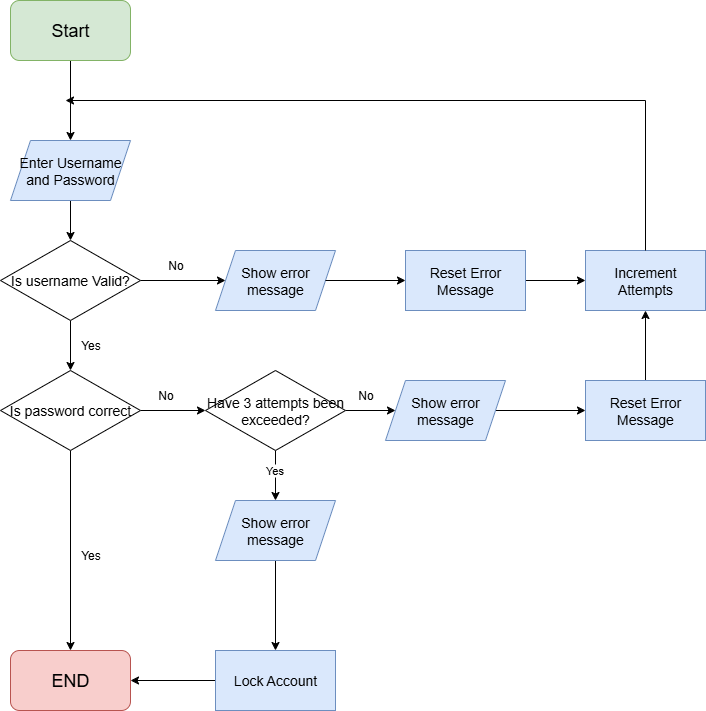

The diagram above was exported from draw.io. Its source (the exported page's mxGraphModel, read from the mxfile embedded in the PNG):
<mxGraphModel dx="1426" dy="897" grid="1" gridSize="10" guides="1" tooltips="1" connect="1" arrows="1" fold="1" page="1" pageScale="1" pageWidth="850" pageHeight="1100" math="0" shadow="0">
  <root>
    <mxCell id="0" />
    <mxCell id="1" parent="0" />
    <mxCell id="CMf2YLsV309yIOuE54vv-31" value="" style="edgeStyle=orthogonalEdgeStyle;rounded=0;orthogonalLoop=1;jettySize=auto;html=1;" edge="1" parent="1" source="CMf2YLsV309yIOuE54vv-19" target="CMf2YLsV309yIOuE54vv-20">
      <mxGeometry relative="1" as="geometry" />
    </mxCell>
    <mxCell id="CMf2YLsV309yIOuE54vv-19" value="&lt;span style=&quot;font-size: 14px;&quot;&gt;Enter Username and Password&lt;/span&gt;" style="rounded=0;whiteSpace=wrap;html=1;fillColor=#dae8fc;strokeColor=#6c8ebf;shape=parallelogram;perimeter=parallelogramPerimeter;fixedSize=1;" vertex="1" parent="1">
      <mxGeometry x="365" y="200" width="120" height="60" as="geometry" />
    </mxCell>
    <mxCell id="CMf2YLsV309yIOuE54vv-32" style="edgeStyle=orthogonalEdgeStyle;rounded=0;orthogonalLoop=1;jettySize=auto;html=1;entryX=0.5;entryY=0;entryDx=0;entryDy=0;" edge="1" parent="1" source="CMf2YLsV309yIOuE54vv-20" target="CMf2YLsV309yIOuE54vv-23">
      <mxGeometry relative="1" as="geometry" />
    </mxCell>
    <mxCell id="CMf2YLsV309yIOuE54vv-39" style="edgeStyle=orthogonalEdgeStyle;rounded=0;orthogonalLoop=1;jettySize=auto;html=1;entryX=0;entryY=0.5;entryDx=0;entryDy=0;" edge="1" parent="1" source="CMf2YLsV309yIOuE54vv-20" target="CMf2YLsV309yIOuE54vv-64">
      <mxGeometry relative="1" as="geometry">
        <mxPoint x="560" y="340" as="targetPoint" />
      </mxGeometry>
    </mxCell>
    <mxCell id="CMf2YLsV309yIOuE54vv-20" value="&lt;font style=&quot;font-size: 14px;&quot;&gt;Is username Valid?&lt;/font&gt;" style="rhombus;whiteSpace=wrap;html=1;" vertex="1" parent="1">
      <mxGeometry x="355" y="300" width="140" height="80" as="geometry" />
    </mxCell>
    <mxCell id="CMf2YLsV309yIOuE54vv-22" value="&lt;font style=&quot;font-size: 14px;&quot;&gt;Increment Attempts&lt;/font&gt;" style="rounded=0;whiteSpace=wrap;html=1;fillColor=#dae8fc;strokeColor=#6c8ebf;" vertex="1" parent="1">
      <mxGeometry x="940" y="310" width="120" height="60" as="geometry" />
    </mxCell>
    <mxCell id="CMf2YLsV309yIOuE54vv-43" style="edgeStyle=orthogonalEdgeStyle;rounded=0;orthogonalLoop=1;jettySize=auto;html=1;entryX=0.5;entryY=0;entryDx=0;entryDy=0;" edge="1" parent="1" source="CMf2YLsV309yIOuE54vv-23" target="CMf2YLsV309yIOuE54vv-54">
      <mxGeometry relative="1" as="geometry">
        <mxPoint x="440" y="650" as="targetPoint" />
      </mxGeometry>
    </mxCell>
    <mxCell id="CMf2YLsV309yIOuE54vv-74" style="edgeStyle=orthogonalEdgeStyle;rounded=0;orthogonalLoop=1;jettySize=auto;html=1;entryX=0;entryY=0.5;entryDx=0;entryDy=0;" edge="1" parent="1" source="CMf2YLsV309yIOuE54vv-23" target="CMf2YLsV309yIOuE54vv-72">
      <mxGeometry relative="1" as="geometry" />
    </mxCell>
    <mxCell id="CMf2YLsV309yIOuE54vv-23" value="&lt;font style=&quot;font-size: 14px;&quot;&gt;Is password correct&lt;/font&gt;" style="rhombus;whiteSpace=wrap;html=1;" vertex="1" parent="1">
      <mxGeometry x="355" y="430" width="140" height="80" as="geometry" />
    </mxCell>
    <mxCell id="CMf2YLsV309yIOuE54vv-95" style="edgeStyle=orthogonalEdgeStyle;rounded=0;orthogonalLoop=1;jettySize=auto;html=1;exitX=0.5;exitY=0;exitDx=0;exitDy=0;entryX=0.5;entryY=1;entryDx=0;entryDy=0;" edge="1" parent="1" source="CMf2YLsV309yIOuE54vv-27" target="CMf2YLsV309yIOuE54vv-22">
      <mxGeometry relative="1" as="geometry" />
    </mxCell>
    <mxCell id="CMf2YLsV309yIOuE54vv-27" value="&lt;font style=&quot;font-size: 14px;&quot;&gt;Reset Error Message&lt;/font&gt;" style="rounded=0;whiteSpace=wrap;html=1;fillColor=#dae8fc;strokeColor=#6c8ebf;" vertex="1" parent="1">
      <mxGeometry x="940" y="440" width="120" height="60" as="geometry" />
    </mxCell>
    <mxCell id="CMf2YLsV309yIOuE54vv-30" style="edgeStyle=orthogonalEdgeStyle;rounded=0;orthogonalLoop=1;jettySize=auto;html=1;entryX=0.5;entryY=0;entryDx=0;entryDy=0;" edge="1" parent="1" source="CMf2YLsV309yIOuE54vv-29" target="CMf2YLsV309yIOuE54vv-19">
      <mxGeometry relative="1" as="geometry" />
    </mxCell>
    <mxCell id="CMf2YLsV309yIOuE54vv-29" value="&lt;font style=&quot;font-size: 18px;&quot;&gt;Start&lt;/font&gt;" style="rounded=1;whiteSpace=wrap;html=1;fillColor=#d5e8d4;strokeColor=#82b366;" vertex="1" parent="1">
      <mxGeometry x="365" y="60" width="120" height="60" as="geometry" />
    </mxCell>
    <mxCell id="CMf2YLsV309yIOuE54vv-36" value="" style="endArrow=none;html=1;rounded=0;exitX=0.5;exitY=0;exitDx=0;exitDy=0;" edge="1" parent="1" source="CMf2YLsV309yIOuE54vv-22">
      <mxGeometry width="50" height="50" relative="1" as="geometry">
        <mxPoint x="790" y="300" as="sourcePoint" />
        <mxPoint x="1000" y="160" as="targetPoint" />
      </mxGeometry>
    </mxCell>
    <mxCell id="CMf2YLsV309yIOuE54vv-38" value="" style="endArrow=classic;html=1;rounded=0;" edge="1" parent="1">
      <mxGeometry width="50" height="50" relative="1" as="geometry">
        <mxPoint x="1000" y="160" as="sourcePoint" />
        <mxPoint x="420" y="160" as="targetPoint" />
      </mxGeometry>
    </mxCell>
    <mxCell id="CMf2YLsV309yIOuE54vv-54" value="&lt;font style=&quot;font-size: 18px;&quot;&gt;END&lt;/font&gt;" style="rounded=1;whiteSpace=wrap;html=1;fillColor=#f8cecc;strokeColor=#b85450;" vertex="1" parent="1">
      <mxGeometry x="365" y="710" width="120" height="60" as="geometry" />
    </mxCell>
    <mxCell id="CMf2YLsV309yIOuE54vv-55" value="No" style="text;html=1;align=center;verticalAlign=middle;resizable=0;points=[];autosize=1;strokeColor=none;fillColor=none;" vertex="1" parent="1">
      <mxGeometry x="510" y="310" width="40" height="30" as="geometry" />
    </mxCell>
    <mxCell id="CMf2YLsV309yIOuE54vv-56" value="No" style="text;html=1;align=center;verticalAlign=middle;resizable=0;points=[];autosize=1;strokeColor=none;fillColor=none;" vertex="1" parent="1">
      <mxGeometry x="500" y="440" width="40" height="30" as="geometry" />
    </mxCell>
    <mxCell id="CMf2YLsV309yIOuE54vv-58" value="Yes" style="text;html=1;align=center;verticalAlign=middle;resizable=0;points=[];autosize=1;strokeColor=none;fillColor=none;" vertex="1" parent="1">
      <mxGeometry x="425" y="600" width="40" height="30" as="geometry" />
    </mxCell>
    <mxCell id="CMf2YLsV309yIOuE54vv-60" value="Yes" style="text;html=1;align=center;verticalAlign=middle;resizable=0;points=[];autosize=1;strokeColor=none;fillColor=none;" vertex="1" parent="1">
      <mxGeometry x="425" y="390" width="40" height="30" as="geometry" />
    </mxCell>
    <mxCell id="CMf2YLsV309yIOuE54vv-85" style="edgeStyle=orthogonalEdgeStyle;rounded=0;orthogonalLoop=1;jettySize=auto;html=1;entryX=1;entryY=0.5;entryDx=0;entryDy=0;" edge="1" parent="1" source="CMf2YLsV309yIOuE54vv-63" target="CMf2YLsV309yIOuE54vv-54">
      <mxGeometry relative="1" as="geometry" />
    </mxCell>
    <mxCell id="CMf2YLsV309yIOuE54vv-63" value="&lt;font style=&quot;font-size: 14px;&quot;&gt;Lock Account&lt;/font&gt;" style="rounded=0;whiteSpace=wrap;html=1;fillColor=#dae8fc;strokeColor=#6c8ebf;" vertex="1" parent="1">
      <mxGeometry x="570" y="710" width="120" height="60" as="geometry" />
    </mxCell>
    <mxCell id="CMf2YLsV309yIOuE54vv-68" style="edgeStyle=orthogonalEdgeStyle;rounded=0;orthogonalLoop=1;jettySize=auto;html=1;entryX=0;entryY=0.5;entryDx=0;entryDy=0;" edge="1" parent="1" source="CMf2YLsV309yIOuE54vv-86" target="CMf2YLsV309yIOuE54vv-22">
      <mxGeometry relative="1" as="geometry" />
    </mxCell>
    <mxCell id="CMf2YLsV309yIOuE54vv-64" value="&lt;font style=&quot;font-size: 14px;&quot;&gt;Show error message&lt;/font&gt;" style="rounded=0;whiteSpace=wrap;html=1;fillColor=#dae8fc;strokeColor=#6c8ebf;shape=parallelogram;perimeter=parallelogramPerimeter;fixedSize=1;" vertex="1" parent="1">
      <mxGeometry x="570" y="310" width="120" height="60" as="geometry" />
    </mxCell>
    <mxCell id="CMf2YLsV309yIOuE54vv-79" style="edgeStyle=orthogonalEdgeStyle;rounded=0;orthogonalLoop=1;jettySize=auto;html=1;entryX=0.5;entryY=0;entryDx=0;entryDy=0;" edge="1" parent="1" source="CMf2YLsV309yIOuE54vv-72" target="CMf2YLsV309yIOuE54vv-76">
      <mxGeometry relative="1" as="geometry" />
    </mxCell>
    <mxCell id="CMf2YLsV309yIOuE54vv-83" value="Yes" style="edgeLabel;html=1;align=center;verticalAlign=middle;resizable=0;points=[];" vertex="1" connectable="0" parent="CMf2YLsV309yIOuE54vv-79">
      <mxGeometry x="-0.24" y="-2" relative="1" as="geometry">
        <mxPoint as="offset" />
      </mxGeometry>
    </mxCell>
    <mxCell id="CMf2YLsV309yIOuE54vv-81" style="edgeStyle=orthogonalEdgeStyle;rounded=0;orthogonalLoop=1;jettySize=auto;html=1;" edge="1" parent="1" source="CMf2YLsV309yIOuE54vv-72" target="CMf2YLsV309yIOuE54vv-80">
      <mxGeometry relative="1" as="geometry" />
    </mxCell>
    <mxCell id="CMf2YLsV309yIOuE54vv-72" value="&lt;font style=&quot;font-size: 14px;&quot;&gt;Have 3 attempts been exceeded?&lt;/font&gt;" style="rhombus;whiteSpace=wrap;html=1;" vertex="1" parent="1">
      <mxGeometry x="560" y="430" width="140" height="80" as="geometry" />
    </mxCell>
    <mxCell id="CMf2YLsV309yIOuE54vv-78" style="edgeStyle=orthogonalEdgeStyle;rounded=0;orthogonalLoop=1;jettySize=auto;html=1;entryX=0.5;entryY=0;entryDx=0;entryDy=0;" edge="1" parent="1" source="CMf2YLsV309yIOuE54vv-76" target="CMf2YLsV309yIOuE54vv-63">
      <mxGeometry relative="1" as="geometry" />
    </mxCell>
    <mxCell id="CMf2YLsV309yIOuE54vv-76" value="&lt;font style=&quot;font-size: 14px;&quot;&gt;Show error message&lt;/font&gt;" style="rounded=0;whiteSpace=wrap;html=1;fillColor=#dae8fc;strokeColor=#6c8ebf;shape=parallelogram;perimeter=parallelogramPerimeter;fixedSize=1;" vertex="1" parent="1">
      <mxGeometry x="570" y="560" width="120" height="60" as="geometry" />
    </mxCell>
    <mxCell id="CMf2YLsV309yIOuE54vv-88" style="edgeStyle=orthogonalEdgeStyle;rounded=0;orthogonalLoop=1;jettySize=auto;html=1;" edge="1" parent="1" source="CMf2YLsV309yIOuE54vv-80" target="CMf2YLsV309yIOuE54vv-27">
      <mxGeometry relative="1" as="geometry" />
    </mxCell>
    <mxCell id="CMf2YLsV309yIOuE54vv-80" value="&lt;font style=&quot;font-size: 14px;&quot;&gt;Show error message&lt;/font&gt;" style="rounded=0;whiteSpace=wrap;html=1;fillColor=#dae8fc;strokeColor=#6c8ebf;shape=parallelogram;perimeter=parallelogramPerimeter;fixedSize=1;" vertex="1" parent="1">
      <mxGeometry x="740" y="440" width="120" height="60" as="geometry" />
    </mxCell>
    <mxCell id="CMf2YLsV309yIOuE54vv-82" value="No" style="text;html=1;align=center;verticalAlign=middle;resizable=0;points=[];autosize=1;strokeColor=none;fillColor=none;" vertex="1" parent="1">
      <mxGeometry x="700" y="440" width="40" height="30" as="geometry" />
    </mxCell>
    <mxCell id="CMf2YLsV309yIOuE54vv-87" value="" style="edgeStyle=orthogonalEdgeStyle;rounded=0;orthogonalLoop=1;jettySize=auto;html=1;entryX=0;entryY=0.5;entryDx=0;entryDy=0;" edge="1" parent="1" source="CMf2YLsV309yIOuE54vv-64" target="CMf2YLsV309yIOuE54vv-86">
      <mxGeometry relative="1" as="geometry">
        <mxPoint x="680" y="340" as="sourcePoint" />
        <mxPoint x="940" y="340" as="targetPoint" />
      </mxGeometry>
    </mxCell>
    <mxCell id="CMf2YLsV309yIOuE54vv-86" value="&lt;font style=&quot;font-size: 14px;&quot;&gt;Reset Error Message&lt;/font&gt;" style="rounded=0;whiteSpace=wrap;html=1;fillColor=#dae8fc;strokeColor=#6c8ebf;" vertex="1" parent="1">
      <mxGeometry x="760" y="310" width="120" height="60" as="geometry" />
    </mxCell>
  </root>
</mxGraphModel>